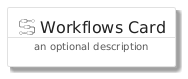

The diagram above was rendered by PlantUML. Its source (embedded in the PNG):
@startuml
' configures the library
!global $INCLUSION_MODE="local"
!global $LIB_BASE_LOCATION="../.."

' loads the library's bootstrap
!include $LIB_BASE_LOCATION/bootstrap.puml

' loads the package bootstrap
include('gcp/bootstrap')

' loads the Item which embeds the element WorkflowsCard
include('gcp/Item/Workflows')

' renders the element
WorkflowsCard('WorkflowsCard', 'Workflows Card', 'an optional description')
@enduml